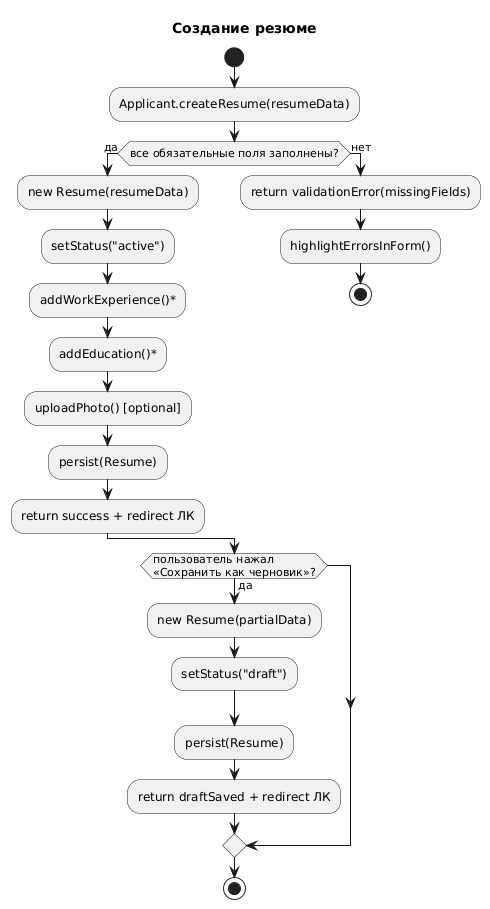

The diagram above was rendered by PlantUML. Its source (embedded in the PNG):
@startuml
title Создание резюме

start
:Applicant.createResume(resumeData);

if (все обязательные поля заполнены?) then (да)
    :new Resume(resumeData);
    :setStatus("active");
    :addWorkExperience()*;
    :addEducation()*;
    :uploadPhoto() [optional];
    :persist(Resume);
    :return success + redirect ЛК;
else (нет)
    :return validationError(missingFields);
    :highlightErrorsInForm();
    stop
endif

if (пользователь нажал\n«Сохранить как черновик»?) then (да)
    :new Resume(partialData);
    :setStatus("draft");
    :persist(Resume);
    :return draftSaved + redirect ЛК;
endif

stop
@enduml